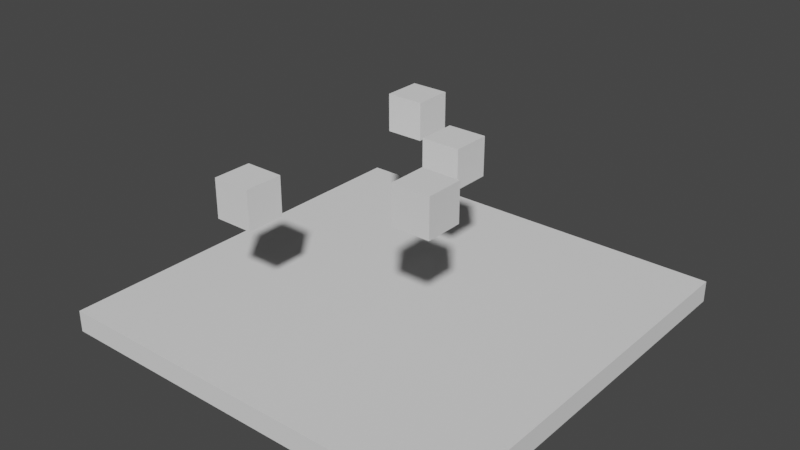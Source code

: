 # Source: scripting.blend  (saved by Blender 2.80.75; exported with 4.5.12 LTS)
import bpy
from mathutils import Matrix  # noqa: F401  (used for matrix-valued properties, if any)

bpy.ops.wm.read_factory_settings(use_empty=True)
scene = bpy.context.scene
scene.name = 'Scene'

# ---- collections
col_collection = bpy.data.collections.new('Collection'); scene.collection.children.link(col_collection)

# ---- world
world_world = bpy.data.worlds.new('World'); scene.world = world_world
world_world.use_nodes = True; world_world.node_tree.nodes.clear()
_N = world_world.node_tree.nodes; _L = world_world.node_tree.links
n0 = _N.new('ShaderNodeOutputWorld'); n0.name = 'World Output'; n0.location = (300, 300)
n1 = _N.new('ShaderNodeBackground'); n1.name = 'Background'; n1.location = (10, 300)
n1.inputs[0].default_value = (0.05088, 0.05088, 0.05088, 1.0)
_L.new(n1.outputs[0], n0.inputs[0])
n0.is_active_output = True
world_world.color = (0.05088, 0.05088, 0.05088)
world_world.use_sun_shadow = False
world_world.sun_shadow_jitter_overblur = 0.0

# ---- meshes
me_cube_003 = bpy.data.meshes.new('Cube.003')
me_cube_003.from_pydata([(-1.0, -1.0, -1.0), (-1.0, -1.0, 1.0), (-1.0, 1.0, -1.0), (-1.0, 1.0, 1.0), (1.0, -1.0, -1.0), (1.0, -1.0, 1.0), (1.0, 1.0, -1.0), (1.0, 1.0, 1.0)], [], [(0, 1, 3, 2), (2, 3, 7, 6), (6, 7, 5, 4), (4, 5, 1, 0), (2, 6, 4, 0), (7, 3, 1, 5)])
_uv = me_cube_003.uv_layers.new(name='UVMap')
_uv.uv.foreach_set('vector', [0.375, 0.0, 0.625, 0.0, 0.625, 0.25, 0.375, 0.25, 0.375, 0.25, 0.625, 0.25, 0.625, 0.5, 0.375, 0.5, 0.375, 0.5, 0.625, 0.5, 0.625, 0.75, 0.375, 0.75, 0.375, 0.75, 0.625, 0.75, 0.625, 1.0, 0.375, 1.0, 0.125, 0.5, 0.375, 0.5, 0.375, 0.75, 0.125, 0.75, 0.625, 0.5, 0.875, 0.5, 0.875, 0.75, 0.625, 0.75])
me_cube_003.use_remesh_preserve_volume = False
me_cube_003.use_remesh_preserve_attributes = False
me_cube_003.use_mirror_vertex_groups = False
me_cube_003.update()
me_cube_006 = bpy.data.meshes.new('Cube.006')
me_cube_006.from_pydata([(-3.74, 3.644, 7.173), (-3.74, 3.644, 9.173), (-3.74, 5.644, 7.173), (-3.74, 5.644, 9.173), (-1.74, 3.644, 7.173), (-1.74, 3.644, 9.173), (-1.74, 5.644, 7.173), (-1.74, 5.644, 9.173)], [], [(0, 1, 3, 2), (2, 3, 7, 6), (6, 7, 5, 4), (4, 5, 1, 0), (2, 6, 4, 0), (7, 3, 1, 5)])
_uv = me_cube_006.uv_layers.new(name='UVMap')
_uv.uv.foreach_set('vector', [0.375, 0.0, 0.625, 0.0, 0.625, 0.25, 0.375, 0.25, 0.375, 0.25, 0.625, 0.25, 0.625, 0.5, 0.375, 0.5, 0.375, 0.5, 0.625, 0.5, 0.625, 0.75, 0.375, 0.75, 0.375, 0.75, 0.625, 0.75, 0.625, 1.0, 0.375, 1.0, 0.125, 0.5, 0.375, 0.5, 0.375, 0.75, 0.125, 0.75, 0.625, 0.5, 0.875, 0.5, 0.875, 0.75, 0.625, 0.75])
me_cube_006.use_remesh_preserve_volume = False
me_cube_006.use_remesh_preserve_attributes = False
me_cube_006.use_mirror_vertex_groups = False
me_cube_006.update()
me_cube_007 = bpy.data.meshes.new('Cube.007')
me_cube_007.from_pydata([(-4.293, -7.447, 6.336), (-4.293, -7.447, 8.336), (-4.293, -5.447, 6.336), (-4.293, -5.447, 8.336), (-2.293, -7.447, 6.336), (-2.293, -7.447, 8.336), (-2.293, -5.447, 6.336), (-2.293, -5.447, 8.336)], [], [(0, 1, 3, 2), (2, 3, 7, 6), (6, 7, 5, 4), (4, 5, 1, 0), (2, 6, 4, 0), (7, 3, 1, 5)])
_uv = me_cube_007.uv_layers.new(name='UVMap')
_uv.uv.foreach_set('vector', [0.375, 0.0, 0.625, 0.0, 0.625, 0.25, 0.375, 0.25, 0.375, 0.25, 0.625, 0.25, 0.625, 0.5, 0.375, 0.5, 0.375, 0.5, 0.625, 0.5, 0.625, 0.75, 0.375, 0.75, 0.375, 0.75, 0.625, 0.75, 0.625, 1.0, 0.375, 1.0, 0.125, 0.5, 0.375, 0.5, 0.375, 0.75, 0.125, 0.75, 0.625, 0.5, 0.875, 0.5, 0.875, 0.75, 0.625, 0.75])
me_cube_007.use_remesh_preserve_volume = False
me_cube_007.use_remesh_preserve_attributes = False
me_cube_007.use_mirror_vertex_groups = False
me_cube_007.update()
me_cube_008 = bpy.data.meshes.new('Cube.008')
me_cube_008.from_pydata([(1.197, 0.1661, 7.219), (1.197, 0.1661, 9.219), (1.197, 2.166, 7.219), (1.197, 2.166, 9.219), (3.197, 0.1661, 7.219), (3.197, 0.1661, 9.219), (3.197, 2.166, 7.219), (3.197, 2.166, 9.219)], [], [(0, 1, 3, 2), (2, 3, 7, 6), (6, 7, 5, 4), (4, 5, 1, 0), (2, 6, 4, 0), (7, 3, 1, 5)])
_uv = me_cube_008.uv_layers.new(name='UVMap')
_uv.uv.foreach_set('vector', [0.375, 0.0, 0.625, 0.0, 0.625, 0.25, 0.375, 0.25, 0.375, 0.25, 0.625, 0.25, 0.625, 0.5, 0.375, 0.5, 0.375, 0.5, 0.625, 0.5, 0.625, 0.75, 0.375, 0.75, 0.375, 0.75, 0.625, 0.75, 0.625, 1.0, 0.375, 1.0, 0.125, 0.5, 0.375, 0.5, 0.375, 0.75, 0.125, 0.75, 0.625, 0.5, 0.875, 0.5, 0.875, 0.75, 0.625, 0.75])
me_cube_008.use_remesh_preserve_volume = False
me_cube_008.use_remesh_preserve_attributes = False
me_cube_008.use_mirror_vertex_groups = False
me_cube_008.update()
me_cube_009 = bpy.data.meshes.new('Cube.009')
me_cube_009.from_pydata([(3.65, -4.951, 7.557), (3.65, -4.951, 9.557), (3.65, -2.951, 7.557), (3.65, -2.951, 9.557), (5.65, -4.951, 7.557), (5.65, -4.951, 9.557), (5.65, -2.951, 7.557), (5.65, -2.951, 9.557)], [], [(0, 1, 3, 2), (2, 3, 7, 6), (6, 7, 5, 4), (4, 5, 1, 0), (2, 6, 4, 0), (7, 3, 1, 5)])
_uv = me_cube_009.uv_layers.new(name='UVMap')
_uv.uv.foreach_set('vector', [0.375, 0.0, 0.625, 0.0, 0.625, 0.25, 0.375, 0.25, 0.375, 0.25, 0.625, 0.25, 0.625, 0.5, 0.375, 0.5, 0.375, 0.5, 0.625, 0.5, 0.625, 0.75, 0.375, 0.75, 0.375, 0.75, 0.625, 0.75, 0.625, 1.0, 0.375, 1.0, 0.125, 0.5, 0.375, 0.5, 0.375, 0.75, 0.125, 0.75, 0.625, 0.5, 0.875, 0.5, 0.875, 0.75, 0.625, 0.75])
me_cube_009.use_remesh_preserve_volume = False
me_cube_009.use_remesh_preserve_attributes = False
me_cube_009.use_mirror_vertex_groups = False
me_cube_009.update()

# ---- objects
ob_cube = bpy.data.objects.new('Cube', me_cube_003)
ob_cube_004 = bpy.data.objects.new('Cube.004', me_cube_006)
ob_cube_001 = bpy.data.objects.new('Cube.001', me_cube_007)
ob_cube_002 = bpy.data.objects.new('Cube.002', me_cube_008)
ob_cube_003 = bpy.data.objects.new('Cube.003', me_cube_009)

# ---- transforms, parenting, visibility, modifiers, constraints
ob_cube.location = (0.0, 0.0, 0.0)
ob_cube.scale = (162.7, 162.7, 8.534)
ob_cube.lineart.crease_threshold = 0.0
ob_cube_004.location = (0.0, -3.815e-06, 7.629e-06)
ob_cube_004.scale = (14.88, 14.88, 14.88)
ob_cube_004.lineart.crease_threshold = 0.0
ob_cube_001.location = (0.0, -3.815e-06, 7.629e-06)
ob_cube_001.scale = (14.88, 14.88, 14.88)
ob_cube_001.lineart.crease_threshold = 0.0
ob_cube_002.location = (0.0, -3.815e-06, 7.629e-06)
ob_cube_002.scale = (14.88, 14.88, 14.88)
ob_cube_002.lineart.crease_threshold = 0.0
ob_cube_003.location = (0.0, -3.815e-06, 7.629e-06)
ob_cube_003.scale = (14.88, 14.88, 14.88)
ob_cube_003.lineart.crease_threshold = 0.0

# ---- collection membership
scene.collection.objects.link(ob_cube)
col_collection.objects.link(ob_cube_004)
col_collection.objects.link(ob_cube_001)
col_collection.objects.link(ob_cube_002)
col_collection.objects.link(ob_cube_003)

# ---- scene / render settings (as saved in the file)
scene.frame_start = 1; scene.frame_end = 250; scene.frame_set(0)
scene.render.engine = 'BLENDER_EEVEE_NEXT'
scene.cycles.use_denoising = False
scene.cycles.samples = 128
scene.cycles.sampling_pattern = 'TABULATED_SOBOL'
scene.cycles.use_adaptive_sampling = False
scene.cycles.use_light_tree = False
scene.view_settings.view_transform = 'Filmic'
bpy.context.view_layer.update()

# ---- added for rendering (the .blend has no active camera and no usable light): camera, sun
cam_auto = bpy.data.cameras.new('AutoCamera')
cam_auto.lens = 50.0
cam_auto.sensor_width = 36.0
cam_auto.clip_end = 7861.13
ob_auto_camera = bpy.data.objects.new('AutoCamera', cam_auto)
scene.collection.objects.link(ob_auto_camera)
ob_auto_camera.location = (447.929, -537.515, 425.177)
ob_auto_camera.rotation_euler = (1.09748, -7.21219e-08, 0.694738)
scene.camera = ob_auto_camera
light_auto_sun = bpy.data.lights.new('AutoSun', 'SUN')
light_auto_sun.energy = 3.0
light_auto_sun.angle = 0.0523599
ob_auto_sun = bpy.data.objects.new('AutoSun', light_auto_sun)
scene.collection.objects.link(ob_auto_sun)
ob_auto_sun.rotation_euler = (0.872665, 0.174533, 0.523599)
bpy.context.view_layer.update()

